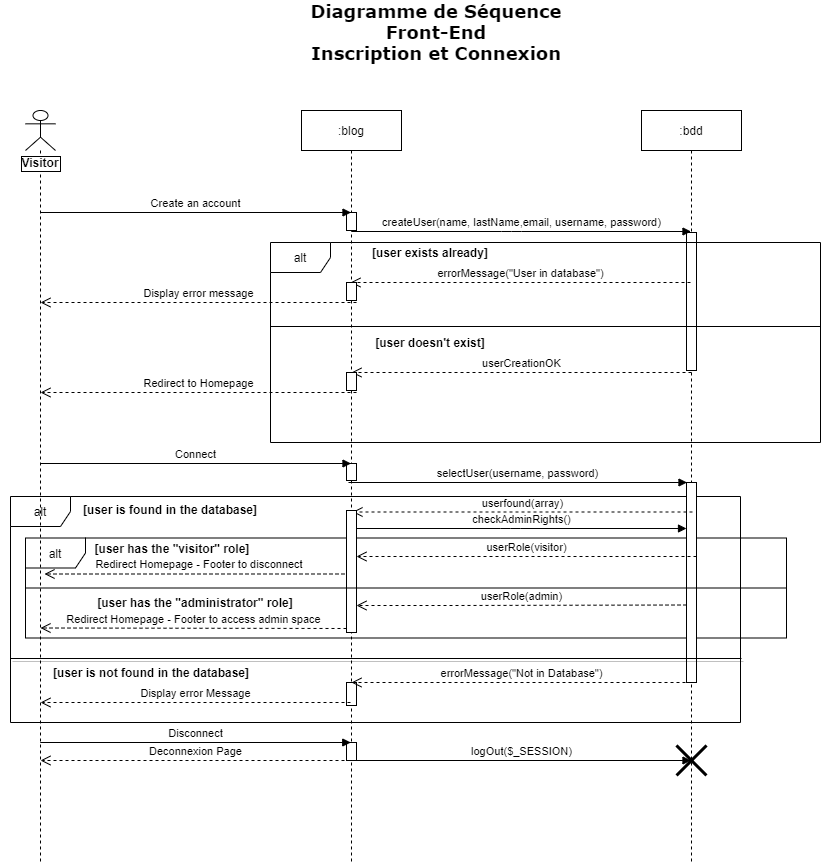

The diagram above was exported from draw.io. Its source (the exported page's mxGraphModel, read from the mxfile embedded in the PNG):
<mxGraphModel dx="1038" dy="548" grid="1" gridSize="10" guides="1" tooltips="1" connect="1" arrows="1" fold="1" page="1" pageScale="1" pageWidth="827" pageHeight="1169" math="0" shadow="0">
  <root>
    <mxCell id="GUFcqMB2Cr4Uc_04dqkQ-0" />
    <mxCell id="GUFcqMB2Cr4Uc_04dqkQ-1" parent="GUFcqMB2Cr4Uc_04dqkQ-0" />
    <mxCell id="1obDR1e7tcEUPpVeNQON-0" value="alt" style="shape=umlFrame;whiteSpace=wrap;html=1;" parent="GUFcqMB2Cr4Uc_04dqkQ-1" vertex="1">
      <mxGeometry x="10" y="514" width="730" height="226" as="geometry" />
    </mxCell>
    <mxCell id="BvPtERcfAElg16AGrzfV-9" value="alt" style="shape=umlFrame;whiteSpace=wrap;html=1;" parent="GUFcqMB2Cr4Uc_04dqkQ-1" vertex="1">
      <mxGeometry x="25" y="555.5" width="761" height="100" as="geometry" />
    </mxCell>
    <mxCell id="1hBxVVNmDkK4GIwf035u-0" value="&lt;font face=&quot;Verdana&quot; style=&quot;font-size: 18px&quot;&gt;Diagramme de Séquence&lt;br&gt;Front-End&lt;br&gt;Inscription et Connexion&lt;br&gt;&lt;/font&gt;" style="text;html=1;strokeColor=none;fillColor=none;align=center;verticalAlign=middle;whiteSpace=wrap;rounded=0;fontStyle=1" parent="GUFcqMB2Cr4Uc_04dqkQ-1" vertex="1">
      <mxGeometry x="295" y="20" width="282" height="60" as="geometry" />
    </mxCell>
    <mxCell id="I5MbVQVXrrBu7IxoIZtQ-0" value="" style="shape=umlLifeline;participant=umlActor;perimeter=lifelinePerimeter;whiteSpace=wrap;html=1;container=1;collapsible=0;recursiveResize=0;verticalAlign=top;spacingTop=36;outlineConnect=0;rounded=0;sketch=0;" parent="GUFcqMB2Cr4Uc_04dqkQ-1" vertex="1">
      <mxGeometry x="25" y="128" width="30" height="752" as="geometry" />
    </mxCell>
    <mxCell id="I5MbVQVXrrBu7IxoIZtQ-1" value="Visitor" style="text;align=center;fontStyle=1;verticalAlign=middle;spacingLeft=3;spacingRight=3;strokeColor=none;rotatable=0;points=[[0,0.5],[1,0.5]];portConstraint=eastwest;labelBorderColor=#000000;labelBackgroundColor=#ffffff;" parent="GUFcqMB2Cr4Uc_04dqkQ-1" vertex="1">
      <mxGeometry y="167" width="80" height="26" as="geometry" />
    </mxCell>
    <mxCell id="1VFbc5d-s2ClVk_8iBwr-0" value=":blog" style="shape=umlLifeline;perimeter=lifelinePerimeter;whiteSpace=wrap;html=1;container=1;collapsible=0;recursiveResize=0;outlineConnect=0;rounded=0;sketch=0;" parent="GUFcqMB2Cr4Uc_04dqkQ-1" vertex="1">
      <mxGeometry x="301" y="128" width="100" height="752" as="geometry" />
    </mxCell>
    <mxCell id="2QFbj2Y162XkH_EjzSYa-0" value="" style="html=1;points=[];perimeter=orthogonalPerimeter;" parent="1VFbc5d-s2ClVk_8iBwr-0" vertex="1">
      <mxGeometry x="45" y="102" width="10" height="18" as="geometry" />
    </mxCell>
    <mxCell id="-j-N30Dd_cMqew2tPGPL-12" value="" style="html=1;points=[];perimeter=orthogonalPerimeter;" parent="1VFbc5d-s2ClVk_8iBwr-0" vertex="1">
      <mxGeometry x="45" y="353" width="10" height="17" as="geometry" />
    </mxCell>
    <mxCell id="OJeT8Fx4akWaVYZMMe8y-9" value="" style="html=1;points=[];perimeter=orthogonalPerimeter;" parent="1VFbc5d-s2ClVk_8iBwr-0" vertex="1">
      <mxGeometry x="45" y="572" width="10" height="23" as="geometry" />
    </mxCell>
    <mxCell id="uMonuTvw5g9dBU8mu96e-5" value="" style="html=1;points=[];perimeter=orthogonalPerimeter;" parent="1VFbc5d-s2ClVk_8iBwr-0" vertex="1">
      <mxGeometry x="45" y="632" width="10" height="18" as="geometry" />
    </mxCell>
    <mxCell id="boED1H6SFPCThIgOgeqE-0" value=":bdd" style="shape=umlLifeline;perimeter=lifelinePerimeter;whiteSpace=wrap;html=1;container=1;collapsible=0;recursiveResize=0;outlineConnect=0;rounded=0;sketch=0;" parent="GUFcqMB2Cr4Uc_04dqkQ-1" vertex="1">
      <mxGeometry x="641" y="128" width="100" height="752" as="geometry" />
    </mxCell>
    <mxCell id="z3cO9kyw-okArNL_0Amu-1" value="" style="html=1;points=[];perimeter=orthogonalPerimeter;" parent="boED1H6SFPCThIgOgeqE-0" vertex="1">
      <mxGeometry x="45" y="122" width="10" height="138" as="geometry" />
    </mxCell>
    <mxCell id="h4PTfNJ6nE0aKDNEKgO9-0" value="" style="shape=umlDestroy;whiteSpace=wrap;html=1;strokeWidth=3;" vertex="1" parent="boED1H6SFPCThIgOgeqE-0">
      <mxGeometry x="35" y="635" width="30" height="30" as="geometry" />
    </mxCell>
    <mxCell id="2QFbj2Y162XkH_EjzSYa-1" value="Create an account" style="html=1;verticalAlign=bottom;endArrow=block;" parent="GUFcqMB2Cr4Uc_04dqkQ-1" target="1VFbc5d-s2ClVk_8iBwr-0" edge="1">
      <mxGeometry relative="1" as="geometry">
        <mxPoint x="40" y="230" as="sourcePoint" />
      </mxGeometry>
    </mxCell>
    <mxCell id="z3cO9kyw-okArNL_0Amu-0" value="createUser(name, lastName,email, username, password)" style="html=1;verticalAlign=bottom;endArrow=block;" parent="GUFcqMB2Cr4Uc_04dqkQ-1" target="boED1H6SFPCThIgOgeqE-0" edge="1">
      <mxGeometry relative="1" as="geometry">
        <mxPoint x="351" y="249" as="sourcePoint" />
        <mxPoint x="661.5" y="249" as="targetPoint" />
        <Array as="points">
          <mxPoint x="511" y="249" />
        </Array>
      </mxGeometry>
    </mxCell>
    <mxCell id="z3cO9kyw-okArNL_0Amu-2" value="alt" style="shape=umlFrame;whiteSpace=wrap;html=1;" parent="GUFcqMB2Cr4Uc_04dqkQ-1" vertex="1">
      <mxGeometry x="270" y="260" width="550" height="200" as="geometry" />
    </mxCell>
    <mxCell id="-j-N30Dd_cMqew2tPGPL-0" value="[user exists already]" style="text;html=1;strokeColor=none;fillColor=none;align=center;verticalAlign=middle;whiteSpace=wrap;rounded=0;sketch=0;fontStyle=1" parent="GUFcqMB2Cr4Uc_04dqkQ-1" vertex="1">
      <mxGeometry x="360" y="260" width="140" height="20" as="geometry" />
    </mxCell>
    <mxCell id="-j-N30Dd_cMqew2tPGPL-1" value="errorMessage(&quot;User in database&quot;)" style="html=1;verticalAlign=bottom;endArrow=open;dashed=1;endSize=8;" parent="GUFcqMB2Cr4Uc_04dqkQ-1" edge="1">
      <mxGeometry relative="1" as="geometry">
        <mxPoint x="690" y="300" as="sourcePoint" />
        <mxPoint x="350" y="300" as="targetPoint" />
      </mxGeometry>
    </mxCell>
    <mxCell id="-j-N30Dd_cMqew2tPGPL-2" value="" style="html=1;points=[];perimeter=orthogonalPerimeter;" parent="GUFcqMB2Cr4Uc_04dqkQ-1" vertex="1">
      <mxGeometry x="346" y="300" width="10" height="18" as="geometry" />
    </mxCell>
    <mxCell id="-j-N30Dd_cMqew2tPGPL-4" value="Display error message" style="html=1;verticalAlign=bottom;endArrow=open;dashed=1;endSize=8;" parent="GUFcqMB2Cr4Uc_04dqkQ-1" edge="1">
      <mxGeometry relative="1" as="geometry">
        <mxPoint x="356" y="320" as="sourcePoint" />
        <mxPoint x="40" y="320" as="targetPoint" />
      </mxGeometry>
    </mxCell>
    <mxCell id="-j-N30Dd_cMqew2tPGPL-5" value="" style="line;strokeWidth=1;fillColor=none;align=left;verticalAlign=middle;spacingTop=-1;spacingLeft=3;spacingRight=3;rotatable=0;labelPosition=right;points=[];portConstraint=eastwest;" parent="GUFcqMB2Cr4Uc_04dqkQ-1" vertex="1">
      <mxGeometry x="270" y="340" width="550" height="8" as="geometry" />
    </mxCell>
    <mxCell id="-j-N30Dd_cMqew2tPGPL-6" value="[user doesn't exist]" style="text;html=1;strokeColor=none;fillColor=none;align=center;verticalAlign=middle;whiteSpace=wrap;rounded=0;sketch=0;fontStyle=1" parent="GUFcqMB2Cr4Uc_04dqkQ-1" vertex="1">
      <mxGeometry x="360" y="350" width="140" height="20" as="geometry" />
    </mxCell>
    <mxCell id="-j-N30Dd_cMqew2tPGPL-7" value="userCreationOK" style="html=1;verticalAlign=bottom;endArrow=open;dashed=1;endSize=8;" parent="GUFcqMB2Cr4Uc_04dqkQ-1" edge="1">
      <mxGeometry relative="1" as="geometry">
        <mxPoint x="691" y="390" as="sourcePoint" />
        <mxPoint x="351" y="390" as="targetPoint" />
      </mxGeometry>
    </mxCell>
    <mxCell id="-j-N30Dd_cMqew2tPGPL-8" value="" style="html=1;points=[];perimeter=orthogonalPerimeter;" parent="GUFcqMB2Cr4Uc_04dqkQ-1" vertex="1">
      <mxGeometry x="346" y="390" width="10" height="18" as="geometry" />
    </mxCell>
    <mxCell id="-j-N30Dd_cMqew2tPGPL-9" value="Redirect to Homepage" style="html=1;verticalAlign=bottom;endArrow=open;dashed=1;endSize=8;" parent="GUFcqMB2Cr4Uc_04dqkQ-1" edge="1">
      <mxGeometry relative="1" as="geometry">
        <mxPoint x="356" y="410" as="sourcePoint" />
        <mxPoint x="40" y="410" as="targetPoint" />
      </mxGeometry>
    </mxCell>
    <mxCell id="-j-N30Dd_cMqew2tPGPL-11" value="Connect" style="html=1;verticalAlign=bottom;endArrow=block;" parent="GUFcqMB2Cr4Uc_04dqkQ-1" edge="1">
      <mxGeometry width="80" relative="1" as="geometry">
        <mxPoint x="40" y="481" as="sourcePoint" />
        <mxPoint x="350.5" y="481" as="targetPoint" />
      </mxGeometry>
    </mxCell>
    <mxCell id="zHYGJj_NRd6ySArwHv4q-0" value="selectUser(username, password)" style="html=1;verticalAlign=bottom;endArrow=block;" parent="GUFcqMB2Cr4Uc_04dqkQ-1" edge="1">
      <mxGeometry width="80" relative="1" as="geometry">
        <mxPoint x="348" y="500" as="sourcePoint" />
        <mxPoint x="686.5" y="500" as="targetPoint" />
      </mxGeometry>
    </mxCell>
    <mxCell id="OJeT8Fx4akWaVYZMMe8y-1" value="" style="html=1;points=[];perimeter=orthogonalPerimeter;" parent="GUFcqMB2Cr4Uc_04dqkQ-1" vertex="1">
      <mxGeometry x="686" y="500" width="10" height="200" as="geometry" />
    </mxCell>
    <mxCell id="OJeT8Fx4akWaVYZMMe8y-2" value="[user has the &quot;visitor&quot; role]" style="text;html=1;strokeColor=none;fillColor=none;align=center;verticalAlign=middle;whiteSpace=wrap;rounded=0;sketch=0;fontStyle=1" parent="GUFcqMB2Cr4Uc_04dqkQ-1" vertex="1">
      <mxGeometry x="72" y="556" width="200" height="20" as="geometry" />
    </mxCell>
    <mxCell id="OJeT8Fx4akWaVYZMMe8y-3" value="userfound(array)" style="html=1;verticalAlign=bottom;endArrow=open;dashed=1;endSize=8;" parent="GUFcqMB2Cr4Uc_04dqkQ-1" edge="1">
      <mxGeometry relative="1" as="geometry">
        <mxPoint x="692" y="529.5" as="sourcePoint" />
        <mxPoint x="352" y="529.5" as="targetPoint" />
      </mxGeometry>
    </mxCell>
    <mxCell id="OJeT8Fx4akWaVYZMMe8y-5" value="&amp;nbsp;Redirect Homepage - Footer to disconnect" style="html=1;verticalAlign=bottom;endArrow=open;dashed=1;endSize=8;exitX=0.4;exitY=0.433;exitDx=0;exitDy=0;exitPerimeter=0;" parent="GUFcqMB2Cr4Uc_04dqkQ-1" edge="1">
      <mxGeometry relative="1" as="geometry">
        <mxPoint x="350" y="591.4860000000001" as="sourcePoint" />
        <mxPoint x="44" y="591.5" as="targetPoint" />
      </mxGeometry>
    </mxCell>
    <mxCell id="OJeT8Fx4akWaVYZMMe8y-6" value="" style="line;strokeWidth=1;fillColor=none;align=left;verticalAlign=middle;spacingTop=-1;spacingLeft=3;spacingRight=3;rotatable=0;labelPosition=right;points=[];portConstraint=eastwest;shadow=1;" parent="GUFcqMB2Cr4Uc_04dqkQ-1" vertex="1">
      <mxGeometry x="10" y="672" width="731" height="8" as="geometry" />
    </mxCell>
    <mxCell id="OJeT8Fx4akWaVYZMMe8y-8" value="errorMessage(&quot;Not in Database&quot;)" style="html=1;verticalAlign=bottom;endArrow=open;dashed=1;endSize=8;" parent="GUFcqMB2Cr4Uc_04dqkQ-1" edge="1">
      <mxGeometry relative="1" as="geometry">
        <mxPoint x="691" y="700" as="sourcePoint" />
        <mxPoint x="351" y="700" as="targetPoint" />
      </mxGeometry>
    </mxCell>
    <mxCell id="OJeT8Fx4akWaVYZMMe8y-10" value="Display error Message" style="html=1;verticalAlign=bottom;endArrow=open;dashed=1;endSize=8;" parent="GUFcqMB2Cr4Uc_04dqkQ-1" edge="1">
      <mxGeometry relative="1" as="geometry">
        <mxPoint x="350" y="720" as="sourcePoint" />
        <mxPoint x="40" y="720" as="targetPoint" />
      </mxGeometry>
    </mxCell>
    <mxCell id="1obDR1e7tcEUPpVeNQON-1" value="[user is found in the database]" style="text;html=1;strokeColor=none;fillColor=none;align=center;verticalAlign=middle;whiteSpace=wrap;rounded=0;sketch=0;fontStyle=1" parent="GUFcqMB2Cr4Uc_04dqkQ-1" vertex="1">
      <mxGeometry x="70" y="517" width="200" height="20" as="geometry" />
    </mxCell>
    <mxCell id="1obDR1e7tcEUPpVeNQON-2" value="[user is not found in the database]" style="text;html=1;strokeColor=none;fillColor=none;align=center;verticalAlign=middle;whiteSpace=wrap;rounded=0;sketch=0;fontStyle=1" parent="GUFcqMB2Cr4Uc_04dqkQ-1" vertex="1">
      <mxGeometry x="51" y="680" width="200" height="20" as="geometry" />
    </mxCell>
    <mxCell id="1obDR1e7tcEUPpVeNQON-4" value="[user has the &quot;administrator&quot; role]" style="text;html=1;strokeColor=none;fillColor=none;align=center;verticalAlign=middle;whiteSpace=wrap;rounded=0;sketch=0;fontStyle=1" parent="GUFcqMB2Cr4Uc_04dqkQ-1" vertex="1">
      <mxGeometry x="95" y="609.5" width="200" height="20" as="geometry" />
    </mxCell>
    <mxCell id="OJeT8Fx4akWaVYZMMe8y-4" value="" style="html=1;points=[];perimeter=orthogonalPerimeter;" parent="GUFcqMB2Cr4Uc_04dqkQ-1" vertex="1">
      <mxGeometry x="346" y="528" width="10" height="122" as="geometry" />
    </mxCell>
    <mxCell id="BvPtERcfAElg16AGrzfV-11" style="edgeStyle=orthogonalEdgeStyle;rounded=0;orthogonalLoop=1;jettySize=auto;html=1;exitX=0.5;exitY=1;exitDx=0;exitDy=0;" parent="GUFcqMB2Cr4Uc_04dqkQ-1" source="1obDR1e7tcEUPpVeNQON-4" target="1obDR1e7tcEUPpVeNQON-4" edge="1">
      <mxGeometry relative="1" as="geometry" />
    </mxCell>
    <mxCell id="BvPtERcfAElg16AGrzfV-12" value="" style="line;strokeWidth=1;fillColor=none;align=left;verticalAlign=middle;spacingTop=-1;spacingLeft=3;spacingRight=3;rotatable=0;labelPosition=right;points=[];portConstraint=eastwest;" parent="GUFcqMB2Cr4Uc_04dqkQ-1" vertex="1">
      <mxGeometry x="25" y="601.5" width="761" height="8" as="geometry" />
    </mxCell>
    <mxCell id="BvPtERcfAElg16AGrzfV-13" value="Redirect Homepage - Footer to access admin space" style="html=1;verticalAlign=bottom;endArrow=open;dashed=1;endSize=8;" parent="GUFcqMB2Cr4Uc_04dqkQ-1" edge="1">
      <mxGeometry relative="1" as="geometry">
        <mxPoint x="346" y="646" as="sourcePoint" />
        <mxPoint x="40" y="645.5" as="targetPoint" />
      </mxGeometry>
    </mxCell>
    <mxCell id="uMonuTvw5g9dBU8mu96e-0" value="Disconnect" style="html=1;verticalAlign=bottom;endArrow=block;" parent="GUFcqMB2Cr4Uc_04dqkQ-1" edge="1">
      <mxGeometry width="80" relative="1" as="geometry">
        <mxPoint x="39.75" y="760" as="sourcePoint" />
        <mxPoint x="350.25" y="760" as="targetPoint" />
      </mxGeometry>
    </mxCell>
    <mxCell id="uMonuTvw5g9dBU8mu96e-6" value="logOut($_SESSION)" style="html=1;verticalAlign=bottom;endArrow=block;" parent="GUFcqMB2Cr4Uc_04dqkQ-1" edge="1">
      <mxGeometry width="80" relative="1" as="geometry">
        <mxPoint x="351" y="778" as="sourcePoint" />
        <mxPoint x="690.5" y="778" as="targetPoint" />
      </mxGeometry>
    </mxCell>
    <mxCell id="uMonuTvw5g9dBU8mu96e-10" value="Deconnexion Page" style="html=1;verticalAlign=bottom;endArrow=open;dashed=1;endSize=8;" parent="GUFcqMB2Cr4Uc_04dqkQ-1" edge="1">
      <mxGeometry relative="1" as="geometry">
        <mxPoint x="350" y="778" as="sourcePoint" />
        <mxPoint x="40" y="778" as="targetPoint" />
      </mxGeometry>
    </mxCell>
    <mxCell id="VODqHvBd-LspMCGJ7EMz-0" value="checkAdminRights()" style="html=1;verticalAlign=bottom;endArrow=block;" parent="GUFcqMB2Cr4Uc_04dqkQ-1" edge="1">
      <mxGeometry width="80" relative="1" as="geometry">
        <mxPoint x="356" y="546" as="sourcePoint" />
        <mxPoint x="686" y="546" as="targetPoint" />
        <Array as="points">
          <mxPoint x="510" y="546" />
        </Array>
      </mxGeometry>
    </mxCell>
    <mxCell id="VODqHvBd-LspMCGJ7EMz-3" value="userRole(admin)" style="html=1;verticalAlign=bottom;endArrow=open;dashed=1;endSize=8;exitX=0;exitY=0.438;exitDx=0;exitDy=0;exitPerimeter=0;" parent="GUFcqMB2Cr4Uc_04dqkQ-1" edge="1">
      <mxGeometry relative="1" as="geometry">
        <mxPoint x="686" y="622.5" as="sourcePoint" />
        <mxPoint x="356" y="623" as="targetPoint" />
        <Array as="points">
          <mxPoint x="450" y="623" />
        </Array>
      </mxGeometry>
    </mxCell>
    <mxCell id="VODqHvBd-LspMCGJ7EMz-4" value="userRole(visitor)" style="html=1;verticalAlign=bottom;endArrow=open;dashed=1;endSize=8;" parent="GUFcqMB2Cr4Uc_04dqkQ-1" edge="1">
      <mxGeometry relative="1" as="geometry">
        <mxPoint x="696" y="574" as="sourcePoint" />
        <mxPoint x="356" y="574" as="targetPoint" />
      </mxGeometry>
    </mxCell>
  </root>
</mxGraphModel>